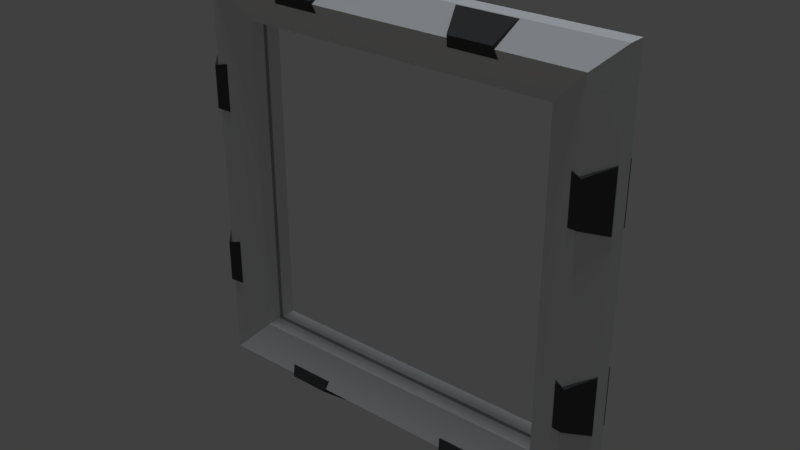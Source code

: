 # Source: WaypointSquareL.blend  (saved by Blender 2.78.0; exported with 4.5.12 LTS)
import bpy
from mathutils import Matrix  # noqa: F401  (used for matrix-valued properties, if any)

bpy.ops.wm.read_factory_settings(use_empty=True)
scene = bpy.context.scene
scene.name = 'Scene'

# ---- collections
col_collection_1 = bpy.data.collections.new('Collection 1'); scene.collection.children.link(col_collection_1)

# ---- materials (node trees are filled in below, after node groups)
mat_material = bpy.data.materials.new('Material')
mat_material.alpha_threshold = 0.0
mat_material.use_transparent_shadow = False
mat_material.diffuse_color = (0.3588, 0.3588, 0.3588, 1.0)
mat_material.roughness = 0.5
mat_material.line_color = (0.0, 0.0, 0.0, 1.0)
mat_material_002 = bpy.data.materials.new('Material.002')
mat_material_002.alpha_threshold = 0.0
mat_material_002.use_transparent_shadow = False
mat_material_002.diffuse_color = (0.06998, 0.06998, 0.06998, 1.0)
mat_material_002.roughness = 0.5
mat_material_001 = bpy.data.materials.new('Material.001')
mat_material_001.alpha_threshold = 0.0
mat_material_001.use_transparent_shadow = False
mat_material_001.diffuse_color = (0.8412, 0.8412, 0.8412, 1.0)
mat_material_001.roughness = 0.5

# ---- material node trees

# ---- world
world_world = bpy.data.worlds.new('World'); scene.world = world_world
world_world.use_nodes = True; world_world.node_tree.nodes.clear()
_N = world_world.node_tree.nodes; _L = world_world.node_tree.links
n0 = _N.new('ShaderNodeOutputWorld'); n0.name = 'World Output'; n0.location = (300, 300)
n1 = _N.new('ShaderNodeBackground'); n1.name = 'Background'; n1.location = (10, 300)
n1.inputs[0].default_value = (0.05088, 0.05088, 0.05088, 1.0)
_L.new(n1.outputs[0], n0.inputs[0])
n0.is_active_output = True
world_world.color = (0.05088, 0.05088, 0.05088)
world_world.use_sun_shadow = False
world_world.sun_shadow_jitter_overblur = 0.0
world_world.cycles.sampling_method = 'MANUAL'

# ---- lights
light_hemi_001 = bpy.data.lights.new('Hemi.001', 'SUN')
light_hemi_001.color = (1.0, 0.7472, 0.5596)
light_hemi_001.transmission_factor = 0.0
light_hemi_001.angle = 0.1993
light_hemi_001.energy = 0.1
light_hemi_001.shadow_buffer_clip_start = 0.5
light_hemi_001.shadow_soft_size = 0.1
light_hemi_001.shadow_cascade_max_distance = 1000.0
light_hemi = bpy.data.lights.new('Hemi', 'SUN')
light_hemi.color = (0.8322, 0.9111, 1.0)
light_hemi.transmission_factor = 0.0
light_hemi.angle = 0.1993
light_hemi.energy = 1.0
light_hemi.shadow_buffer_clip_start = 0.5
light_hemi.shadow_soft_size = 0.1
light_hemi.shadow_cascade_max_distance = 1000.0

# ---- meshes
me_cube_004 = bpy.data.meshes.new('Cube.004')
me_cube_004.from_pydata([(1.349, 1.349, -0.1436), (1.807, 1.807, -0.06999), (0.0, 1.635, 0.2486), (-1.873e-09, 1.807, 0.06999), (1.636, 1.636, -0.2486), (2.98e-09, 1.35, 0.1436), (1.807, 1.807, 0.06999), (0.0, 1.635, -0.2486), (-1.873e-09, 1.807, -0.06999), (1.349, 1.349, 0.1436), (2.98e-09, 1.35, -0.1436), (1.636, 1.636, 0.2486)], [], [(5, 10, 0, 9), (5, 9, 11, 2), (7, 8, 1, 4), (8, 3, 6, 1), (10, 7, 4, 0), (2, 11, 6, 3)])
_uv = me_cube_004.uv_layers.new(name='UVMap')
_uv.uv.foreach_set('vector', [0.0, 0.0, 0.0, 0.0, 0.0, 0.0, 0.0, 0.0, 0.0, 0.0, 0.0, 0.0, 0.0, 0.0, 0.0, 0.0, 0.0, 0.0, 0.0, 0.0, 0.0, 0.0, 0.0, 0.0, 0.0, 0.0, 0.0, 0.0, 0.0, 0.0, 0.0, 0.0, 0.0, 0.0, 0.0, 0.0, 0.0, 0.0, 0.0, 0.0, 0.0, 0.0, 0.0, 0.0, 0.0, 0.0, 0.0, 0.0])
me_cube_004.use_remesh_preserve_volume = False
me_cube_004.use_remesh_preserve_attributes = False
me_cube_004.use_mirror_vertex_groups = False
me_cube_004.update()
me_cube = bpy.data.meshes.new('Cube')
me_cube.from_pydata([(1.75, 1.75, 0.0), (1.246, 1.429, 0.09815), (1.62, 1.62, 0.2011), (1.564, 1.564, 0.1949), (1.768, 1.768, 0.04856), (1.246, 1.518, 0.1369), (1.547, 1.547, 0.1593), (1.344, 1.344, 0.0), (0.0, 1.345, 0.0), (0.0, 1.547, 0.1593), (0.0, 1.537, 0.1876), (0.0, 1.768, 0.04856), (0.0, 1.564, 0.1949), (0.0, 1.62, 0.2011), (0.0, 1.379, 0.118), (0.0, 1.75, 0.0), (1.0, 1.599, 0.158), (0.5635, 1.598, 0.158), (1.042, 1.721, 0.0), (0.5212, 1.721, 0.0), (0.5635, 1.547, 0.1593), (1.0, 1.547, 0.1593), (0.2565, 1.43, 0.09819), (1.207, 1.429, 0.09814), (0.5212, 1.726, 0.05505), (1.042, 1.726, 0.05505), (1.207, 1.518, 0.1369), (0.2565, 1.518, 0.1369), (1.0, 1.344, 0.0), (0.5635, 1.344, 0.0), (0.9616, 1.66, 0.2612), (0.602, 1.66, 0.2612), (1.04, 1.793, 0.0428), (0.5238, 1.793, 0.0428), (0.9777, 1.568, 0.2322), (0.5859, 1.568, 0.2322), (0.5373, 1.806, 0.08369), (1.026, 1.806, 0.08368), (1.064, 1.768, 0.04856), (1.009, 1.62, 0.2011), (1.063, 1.75, 0.0), (1.007, 1.564, 0.1949), (0.5554, 1.62, 0.2011), (0.5049, 1.75, 0.0), (0.5554, 1.564, 0.1949), (0.5049, 1.768, 0.04856), (1.046, 1.788, 0.0), (0.5173, 1.788, 0.0), (0.2177, 1.43, 0.09818), (0.2176, 1.518, 0.1369), (1.379, 1.379, 0.118), (1.537, 1.537, 0.1876), (0.7256, 1.43, 0.09854), (0.7256, 1.517, 0.1365), (0.7643, 1.43, 0.09855), (0.7643, 1.517, 0.1365), (0.5635, 1.379, 0.118), (1.0, 1.379, 0.118), (1.0, 1.537, 0.1876), (0.5635, 1.537, 0.1876), (0.1947, 1.393, 0.1242), (0.1947, 1.523, 0.1814), (1.268, 1.393, 0.1242), (1.268, 1.523, 0.1814), (0.2794, 1.393, 0.1242), (0.2794, 1.523, 0.1814), (1.184, 1.393, 0.1242), (1.184, 1.523, 0.1814), (0.7027, 1.394, 0.1246), (0.7872, 1.394, 0.1246), (0.7872, 1.522, 0.181), (0.7027, 1.522, 0.181)], [], [(41, 21, 6, 3), (39, 41, 3, 2), (40, 38, 4, 0), (23, 1, 5, 26), (38, 39, 2, 4), (28, 7, 50, 57), (58, 51, 6, 21), (59, 58, 21, 20), (29, 28, 57, 56), (45, 42, 17, 24), (52, 54, 55, 53), (43, 45, 24, 19), (42, 44, 20, 17), (19, 24, 36, 33), (36, 31, 30, 37), (33, 36, 37, 32), (31, 35, 34, 30), (25, 18, 32, 37), (18, 32, 33, 19), (17, 20, 35, 31), (21, 16, 30, 34), (24, 17, 31, 36), (16, 25, 37, 30), (20, 21, 34, 35), (25, 16, 39, 38), (18, 25, 38, 40), (16, 21, 41, 39), (12, 9, 20, 44), (13, 12, 44, 42), (15, 11, 45, 43), (48, 22, 27, 49), (11, 13, 42, 45), (8, 29, 56, 14), (10, 59, 20, 9), (32, 46, 47, 33), (32, 18, 46), (47, 19, 33), (60, 61, 10, 14), (63, 62, 50, 51), (65, 64, 56, 59), (66, 67, 58, 57), (62, 66, 57, 50), (67, 63, 51, 58), (64, 60, 14, 56), (61, 65, 59, 10), (69, 68, 56, 57), (71, 70, 58, 59), (68, 71, 59, 56), (70, 69, 57, 58), (48, 49, 61, 60), (5, 1, 62, 63), (27, 22, 64, 65), (23, 26, 67, 66), (1, 23, 66, 62), (26, 5, 63, 67), (22, 48, 60, 64), (49, 27, 65, 61), (54, 52, 68, 69), (53, 55, 70, 71), (52, 53, 71, 68), (55, 54, 69, 70)])
me_cube.polygons.foreach_set('use_smooth', [True] * 61)
me_cube.polygons.foreach_set('material_index', [0, 0, 2, 2, 0, 0, 0, 0, 0, 0, 2, 2, 0, 1, 1, 1, 1, 1, 1, 1, 1, 1, 1, 1, 0, 2, 0, 0, 0, 2, 2, 0, 0, 0, 1, 1, 1, 0, 0, 0, 0, 0, 0, 0, 0, 0, 0, 0, 0, 2, 2, 2, 2, 2, 2, 2, 2, 2, 2, 2, 2])
_k = set([(0, 4), (2, 3), (2, 4), (2, 39), (3, 6), (3, 41), (4, 38), (6, 21), (6, 51), (7, 50), (9, 20), (10, 59), (11, 45), (12, 44), (13, 42), (14, 56), (16, 21), (16, 25), (16, 39), (17, 20), (17, 24), (17, 42), (18, 25), (18, 32), (19, 24), (19, 33), (20, 21), (20, 35), (20, 44), (21, 34), (21, 41), (24, 45), (25, 38), (30, 31), (30, 34), (30, 37), (31, 35), (31, 36), (32, 37), (32, 46), (33, 36), (33, 47), (34, 35), (36, 37), (38, 39), (38, 40), (39, 41), (42, 44), (42, 45), (43, 45), (50, 51), (50, 57), (51, 58), (56, 57), (58, 59), (60, 61), (60, 64), (61, 65), (62, 63), (62, 66), (63, 67), (64, 65), (66, 67), (68, 69), (68, 71), (69, 70), (70, 71)])
me_cube.attributes.new('sharp_edge', 'BOOLEAN', 'EDGE').data.foreach_set('value', [ (min(e.vertices), max(e.vertices)) in _k for e in me_cube.edges])
_uv = me_cube.uv_layers.new(name='UVMap')
_uv.uv.foreach_set('vector', [0.01487, 0.2661, 0.01353, 0.2593, 0.1084, 0.2572, 0.1115, 0.264, 0.01872, 0.2751, 0.01487, 0.2661, 0.1115, 0.264, 0.1231, 0.2757, 0.02185, 0.318, 0.02605, 0.3098, 0.1494, 0.3228, 0.1446, 0.333, 0.05616, 0.4564, 0.06117, 0.4557, 0.06029, 0.4676, 0.05534, 0.4682, 0.02605, 0.3098, 0.01872, 0.2751, 0.1231, 0.2757, 0.1494, 0.3228, 0.01585, 0.4233, 0.08042, 0.4233, 0.08692, 0.4464, 0.01585, 0.4464, 0.01599, 0.4772, 0.1159, 0.4777, 0.1176, 0.4833, 0.01596, 0.4828, 0.1578, 0.3139, 0.2395, 0.3139, 0.2395, 0.3195, 0.1578, 0.3195, 0.1577, 0.26, 0.2393, 0.26, 0.2393, 0.283, 0.1577, 0.283, 0.2217, 0.3994, 0.2312, 0.3648, 0.2395, 0.3661, 0.2286, 0.3957, 0.1894, 0.293, 0.1944, 0.2923, 0.1937, 0.3038, 0.1887, 0.3045, 0.2253, 0.408, 0.2217, 0.3994, 0.2286, 0.3957, 0.2321, 0.4065, 0.2312, 0.3648, 0.2355, 0.3555, 0.2444, 0.3557, 0.2395, 0.3661, 0.003289, 0.4142, 0.01003, 0.405, 0.02516, 0.4078, 0.02059, 0.4142, 0.02516, 0.4078, 0.03293, 0.3705, 0.08784, 0.3712, 0.09771, 0.4095, 0.02059, 0.4142, 0.02516, 0.4078, 0.09771, 0.4095, 0.1025, 0.417, 0.03293, 0.3705, 0.02248, 0.3543, 0.09807, 0.3519, 0.08784, 0.3712, 0.1144, 0.4065, 0.1221, 0.417, 0.1025, 0.417, 0.09771, 0.4095, 0.2349, 0.4801, 0.2344, 0.4952, 0.1416, 0.4952, 0.1411, 0.4801, 0.007148, 0.3687, 0.002666, 0.3564, 0.02248, 0.3543, 0.03293, 0.3705, 0.1205, 0.3528, 0.1164, 0.3669, 0.08784, 0.3712, 0.09807, 0.3519, 0.01003, 0.405, 0.007148, 0.3687, 0.03293, 0.3705, 0.02516, 0.4078, 0.1164, 0.3669, 0.1144, 0.4065, 0.09771, 0.4095, 0.08784, 0.3712, 0.01768, 0.3398, 0.1019, 0.3371, 0.09807, 0.3519, 0.02248, 0.3543, 0.01922, 0.3055, 0.01062, 0.2759, 0.01872, 0.2751, 0.02605, 0.3098, 0.01494, 0.3158, 0.01922, 0.3055, 0.02605, 0.3098, 0.02185, 0.318, 0.01062, 0.2759, 0.00644, 0.2659, 0.01487, 0.2661, 0.01872, 0.2751, 0.1356, 0.3477, 0.1361, 0.3405, 0.2375, 0.3485, 0.2355, 0.3555, 0.1348, 0.3578, 0.1356, 0.3477, 0.2355, 0.3555, 0.2312, 0.3648, 0.1353, 0.4127, 0.1348, 0.4035, 0.2217, 0.3994, 0.2253, 0.408, 0.1806, 0.4493, 0.1856, 0.4487, 0.1849, 0.4603, 0.1799, 0.461, 0.1348, 0.4035, 0.1348, 0.3578, 0.2312, 0.3648, 0.2217, 0.3994, 0.1387, 0.4166, 0.2435, 0.4167, 0.2434, 0.4395, 0.1387, 0.4394, 0.1388, 0.4702, 0.2436, 0.4702, 0.2436, 0.4757, 0.1388, 0.4757, 0.0194, 0.4949, 0.01823, 0.4872, 0.1134, 0.4872, 0.1122, 0.4949, 0.0194, 0.4949, 0.006084, 0.4878, 0.01823, 0.4872, 0.1134, 0.4872, 0.1255, 0.4878, 0.1122, 0.4949, 0.1738, 0.4422, 0.1741, 0.4674, 0.1388, 0.4702, 0.1387, 0.4394, 0.06686, 0.4746, 0.0672, 0.4491, 0.08692, 0.4464, 0.1159, 0.4777, 0.1916, 0.4674, 0.1913, 0.4423, 0.2434, 0.4395, 0.2436, 0.4702, 0.04944, 0.4493, 0.04948, 0.4746, 0.01599, 0.4772, 0.01585, 0.4464, 0.0672, 0.4491, 0.04944, 0.4493, 0.01585, 0.4464, 0.08692, 0.4464, 0.04948, 0.4746, 0.06686, 0.4746, 0.1159, 0.4777, 0.01599, 0.4772, 0.1913, 0.4423, 0.1738, 0.4422, 0.1387, 0.4394, 0.2434, 0.4395, 0.1741, 0.4674, 0.1916, 0.4674, 0.2436, 0.4702, 0.1388, 0.4702, 0.2001, 0.286, 0.1826, 0.2859, 0.1577, 0.283, 0.2393, 0.283, 0.183, 0.311, 0.2005, 0.3109, 0.2395, 0.3139, 0.1578, 0.3139, 0.1826, 0.2859, 0.183, 0.311, 0.1578, 0.3139, 0.1577, 0.283, 0.2005, 0.3109, 0.2001, 0.286, 0.2393, 0.283, 0.2395, 0.3139, 0.1806, 0.4493, 0.1799, 0.461, 0.1741, 0.4674, 0.1738, 0.4422, 0.06029, 0.4676, 0.06117, 0.4557, 0.0672, 0.4491, 0.06686, 0.4746, 0.1849, 0.4603, 0.1856, 0.4487, 0.1913, 0.4423, 0.1916, 0.4674, 0.05616, 0.4564, 0.05534, 0.4682, 0.04948, 0.4746, 0.04944, 0.4493, 0.06117, 0.4557, 0.05616, 0.4564, 0.04944, 0.4493, 0.0672, 0.4491, 0.05534, 0.4682, 0.06029, 0.4676, 0.06686, 0.4746, 0.04948, 0.4746, 0.1856, 0.4487, 0.1806, 0.4493, 0.1738, 0.4422, 0.1913, 0.4423, 0.1799, 0.461, 0.1849, 0.4603, 0.1916, 0.4674, 0.1741, 0.4674, 0.1944, 0.2923, 0.1894, 0.293, 0.1826, 0.2859, 0.2001, 0.286, 0.1887, 0.3045, 0.1937, 0.3038, 0.2005, 0.3109, 0.183, 0.311, 0.1894, 0.293, 0.1887, 0.3045, 0.183, 0.311, 0.1826, 0.2859, 0.1937, 0.3038, 0.1944, 0.2923, 0.2001, 0.286, 0.2005, 0.3109])
me_cube.materials.append(mat_material)
me_cube.materials.append(mat_material_002)
me_cube.materials.append(mat_material_001)
me_cube.use_remesh_preserve_volume = False
me_cube.use_remesh_preserve_attributes = False
me_cube.use_mirror_vertex_groups = False
me_cube.update()

# ---- objects
ob_empty = bpy.data.objects.new('Empty', None)
ob_gate_collider = bpy.data.objects.new('Gate_Collider', me_cube_004)
ob_hemi_001 = bpy.data.objects.new('Hemi.001', light_hemi_001)
ob_hemi = bpy.data.objects.new('Hemi', light_hemi)
ob_gate2 = bpy.data.objects.new('Gate2', me_cube)

# ---- transforms, parenting, visibility, modifiers, constraints
ob_empty.location = (0.0, 0.0, 0.0)
ob_empty.rotation_euler = (-0.0, 0.7854, 0.0)
ob_empty.empty_image_offset = (0.0, 0.0)
ob_empty.hide_viewport = True
ob_empty.lineart.crease_threshold = 0.0
ob_gate_collider.location = (0.0, 0.0, 0.0)
ob_gate_collider.rotation_euler = (1.571, -2.22e-16, 2.22e-16)
ob_gate_collider.lock_rotations_4d = False
ob_gate_collider.empty_display_type = 'ARROWS'
ob_gate_collider.display_type = 'WIRE'
ob_gate_collider.show_all_edges = True
ob_gate_collider.lineart.crease_threshold = 0.0
_m = ob_gate_collider.modifiers.new('Mirror.001', 'MIRROR')
_m.use_clip = True
_m.mirror_object = ob_empty
_m = ob_gate_collider.modifiers.new('Mirror', 'MIRROR')
_m.use_axis = (True, True, False)
_m = ob_gate_collider.modifiers.new('EdgeSplit', 'EDGE_SPLIT')
_m.use_edge_angle = False
ob_hemi_001.location = (0.0, 0.0, 0.0)
ob_hemi_001.rotation_euler = (3.142, -0.0, 0.0)
ob_hemi_001.hide_viewport = True
ob_hemi_001.lineart.crease_threshold = 0.0
ob_hemi.location = (0.0, 0.0, 0.0)
ob_hemi.hide_viewport = True
ob_hemi.lineart.crease_threshold = 0.0
ob_gate2.location = (0.0, 0.0, 0.0)
ob_gate2.rotation_euler = (1.571, -2.22e-16, 2.22e-16)
ob_gate2.lock_rotations_4d = False
ob_gate2.empty_display_type = 'ARROWS'
ob_gate2.lineart.crease_threshold = 0.0
_m = ob_gate2.modifiers.new('Mirror.001', 'MIRROR')
_m.use_clip = True
_m.mirror_object = ob_empty
_m = ob_gate2.modifiers.new('Mirror', 'MIRROR')
_m.use_axis = (True, True, True)
_m.use_clip = True
_m = ob_gate2.modifiers.new('EdgeSplit', 'EDGE_SPLIT')
_m.use_edge_angle = False

# ---- collection membership
col_collection_1.objects.link(ob_empty)
col_collection_1.objects.link(ob_gate_collider)
col_collection_1.objects.link(ob_hemi_001)
col_collection_1.objects.link(ob_hemi)
col_collection_1.objects.link(ob_gate2)

# ---- scene / render settings (as saved in the file)
scene.frame_start = 1; scene.frame_end = 250; scene.frame_set(1)
scene.render.engine = 'BLENDER_EEVEE_NEXT'
scene.render.dither_intensity = 0.0
scene.render.bake_margin = 8
scene.cycles.feature_set = 'EXPERIMENTAL'
scene.cycles.use_denoising = False
scene.cycles.samples = 576
scene.cycles.sampling_pattern = 'TABULATED_SOBOL'
scene.cycles.light_sampling_threshold = 0.0
scene.cycles.use_adaptive_sampling = False
scene.cycles.use_light_tree = False
scene.cycles.blur_glossy = 0.0
scene.cycles.sample_clamp_indirect = 0.0
scene.view_settings.view_transform = 'Standard'
bpy.context.view_layer.update()

# ---- added for rendering (the .blend has no active camera): camera
cam_auto = bpy.data.cameras.new('AutoCamera')
cam_auto.lens = 50.0
cam_auto.sensor_width = 36.0
cam_auto.clip_end = 1000.0
ob_auto_camera = bpy.data.objects.new('AutoCamera', cam_auto)
scene.collection.objects.link(ob_auto_camera)
ob_auto_camera.location = (4.75435, -5.70521, 3.80348)
ob_auto_camera.rotation_euler = (1.09748, -7.21219e-08, 0.694738)
scene.camera = ob_auto_camera
bpy.context.view_layer.update()
